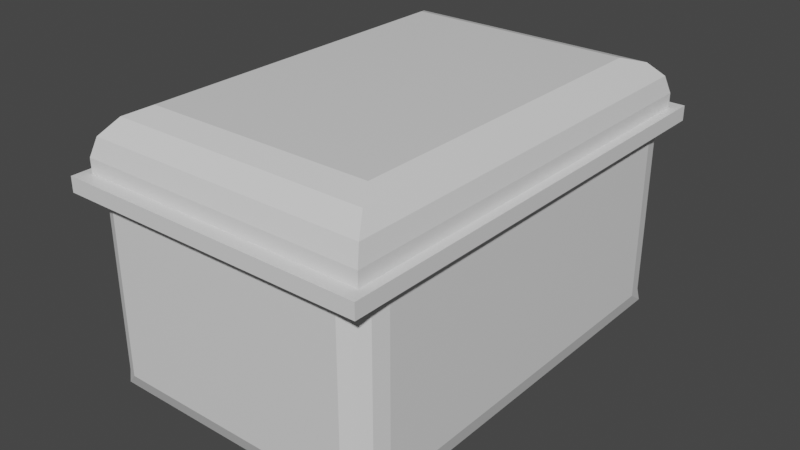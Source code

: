 # Source: Grape_box.blend  (saved by Blender 2.82.7; exported with 4.5.12 LTS)
import bpy
from mathutils import Matrix  # noqa: F401  (used for matrix-valued properties, if any)

bpy.ops.wm.read_factory_settings(use_empty=True)
scene = bpy.context.scene
scene.name = 'Scene'

# ---- collections
col_collection = bpy.data.collections.new('Collection'); scene.collection.children.link(col_collection)

# ---- materials (node trees are filled in below, after node groups)
mat_material = bpy.data.materials.new('Material')
mat_material.alpha_threshold = 0.0
mat_material.use_transparent_shadow = False
mat_material.line_color = (0.0, 0.0, 0.0, 1.0)

# ---- material node trees
mat_material.use_nodes = True; mat_material.node_tree.nodes.clear()
_N = mat_material.node_tree.nodes; _L = mat_material.node_tree.links
n0 = _N.new('ShaderNodeOutputMaterial'); n0.name = 'Material Output'; n0.location = (300, 300)
n1 = _N.new('ShaderNodeBsdfPrincipled'); n1.name = 'Principled BSDF'; n1.location = (10, 300)
n1.distribution = 'GGX'
n1.subsurface_method = 'BURLEY'
n1.inputs[2].default_value = 0.4
n1.inputs[3].default_value = 1.45
n1.inputs[27].default_value = (0.0, 0.0, 0.0, 1.0)
n1.inputs[28].default_value = 1.0
_L.new(n1.outputs[0], n0.inputs[0])
n0.is_active_output = True

# ---- world
world_world = bpy.data.worlds.new('World'); scene.world = world_world
world_world.use_nodes = True; world_world.node_tree.nodes.clear()
_N = world_world.node_tree.nodes; _L = world_world.node_tree.links
n0 = _N.new('ShaderNodeOutputWorld'); n0.name = 'World Output'; n0.location = (300, 300)
n1 = _N.new('ShaderNodeBackground'); n1.name = 'Background'; n1.location = (10, 300)
n1.inputs[0].default_value = (0.05088, 0.05088, 0.05088, 1.0)
_L.new(n1.outputs[0], n0.inputs[0])
n0.is_active_output = True
world_world.color = (0.05088, 0.05088, 0.05088)
world_world.use_sun_shadow = False
world_world.sun_shadow_jitter_overblur = 0.0

# ---- meshes
me_cube = bpy.data.meshes.new('Cube')
me_cube.from_pydata([(0.7881, 0.9161, -1.182), (1.0, 0.6436, -1.5), (0.894, 0.8675, -1.341), (0.9716, 0.7645, -1.457), (0.7881, 0.9161, 1.182), (1.0, 0.6436, 1.5), (0.894, 0.8675, 1.341), (0.9716, 0.7645, 1.457), (-0.7881, 0.9161, -1.182), (-1.0, 0.6436, -1.5), (-0.894, 0.8675, -1.341), (-0.9716, 0.7645, -1.457), (-0.7881, 0.9161, 1.182), (-1.0, 0.6436, 1.5), (-0.894, 0.8675, 1.341), (-0.9716, 0.7645, 1.457), (0.76, -1.0, -1.14), (0.9678, -0.88, -1.452), (0.88, -0.9679, -1.32), (0.76, -1.0, 1.14), (0.88, -0.9678, 1.32), (0.9678, -0.88, 1.452), (-0.76, -1.0, -1.14), (-0.9678, -0.88, -1.452), (-0.88, -0.9679, -1.32), (-0.76, -1.0, 1.14), (-0.88, -0.9678, 1.32), (-0.9678, -0.88, 1.452), (1.0, 0.5456, 1.5), (1.0, 0.5456, -1.5), (-1.0, 0.5456, 1.5), (-1.0, 0.5456, -1.5), (1.064, 0.5456, 1.596), (1.064, 0.4431, 1.596), (-1.064, 0.4431, 1.596), (-1.064, 0.4431, -1.596), (1.064, 0.4431, -1.596), (1.064, 0.5456, -1.596), (-1.064, 0.5456, 1.596), (-1.064, 0.5456, -1.596), (-0.85, 0.4431, -1.5), (-1.0, 0.4431, -1.275), (-1.064, 0.4431, -1.596), (-0.925, 0.4431, -1.47), (-0.9799, 0.4431, -1.388), (-1.0, -0.76, -1.275), (-0.85, -0.76, -1.5), (-0.9679, -0.88, -1.452), (-0.9799, -0.76, -1.387), (-0.925, -0.76, -1.47), (-1.0, 0.4431, 1.275), (-0.85, 0.4431, 1.5), (-1.064, 0.4431, 1.596), (-0.9799, 0.4431, 1.387), (-0.925, 0.4431, 1.47), (-0.85, -0.76, 1.5), (-1.0, -0.76, 1.275), (-0.9679, -0.8799, 1.452), (-0.925, -0.76, 1.47), (-0.9799, -0.76, 1.388), (0.85, 0.4431, 1.5), (1.0, 0.4431, 1.275), (1.064, 0.4431, 1.596), (0.925, 0.4431, 1.47), (0.9799, 0.4431, 1.387), (1.0, -0.76, 1.275), (0.85, -0.76, 1.5), (0.9679, -0.8799, 1.452), (0.9799, -0.76, 1.388), (0.925, -0.76, 1.47), (1.0, 0.4431, -1.275), (0.85, 0.4431, -1.5), (1.064, 0.4431, -1.596), (0.9799, 0.4431, -1.388), (0.925, 0.4431, -1.47), (0.85, -0.76, -1.5), (1.0, -0.76, -1.275), (0.9679, -0.88, -1.452), (0.925, -0.76, -1.47), (0.9799, -0.76, -1.387)], [], [(30, 13, 9, 31), (29, 1, 5, 28), (0, 8, 12, 4), (28, 5, 13, 30), (4, 12, 14, 6), (6, 14, 15, 7), (7, 15, 13, 5), (0, 4, 6, 2), (2, 6, 7, 3), (3, 7, 5, 1), (12, 8, 10, 14), (14, 10, 11, 15), (15, 11, 9, 13), (8, 0, 2, 10), (10, 2, 3, 11), (11, 3, 1, 9), (22, 16, 19, 25), (22, 25, 26, 24), (24, 26, 27, 23), (16, 22, 24, 18), (18, 24, 23, 17), (25, 19, 20, 26), (26, 20, 21, 27), (23, 27, 57, 56, 45, 47), (19, 16, 18, 20), (20, 18, 17, 21), (27, 21, 67, 66, 55, 57), (31, 9, 1, 29), (42, 41, 50, 52, 34, 35), (52, 51, 60, 62, 33, 34), (76, 70, 61, 65), (21, 17, 77, 76, 65, 67), (31, 29, 37, 39), (29, 28, 32, 37), (35, 39, 37, 36), (33, 32, 38, 34), (36, 37, 32, 33), (34, 38, 39, 35), (30, 31, 39, 38), (28, 30, 38, 32), (17, 23, 47, 46, 75, 77), (62, 61, 70, 72, 36, 33), (40, 43, 42), (43, 44, 42), (44, 41, 42), (45, 48, 47), (48, 49, 47), (49, 46, 47), (45, 41, 44, 48), (48, 44, 43, 49), (49, 43, 40, 46), (56, 50, 41, 45), (50, 53, 52), (53, 54, 52), (54, 51, 52), (55, 58, 57), (58, 59, 57), (59, 56, 57), (50, 56, 59, 53), (53, 59, 58, 54), (54, 58, 55, 51), (66, 60, 51, 55), (60, 63, 62), (63, 64, 62), (64, 61, 62), (65, 68, 67), (68, 69, 67), (69, 66, 67), (60, 66, 69, 63), (63, 69, 68, 64), (64, 68, 65, 61), (72, 71, 40, 42, 35, 36), (70, 73, 72), (73, 74, 72), (74, 71, 72), (75, 78, 77), (78, 79, 77), (79, 76, 77), (70, 76, 79, 73), (73, 79, 78, 74), (74, 78, 75, 71), (46, 40, 71, 75)])
_uv = me_cube.uv_layers.new(name='UVMap')
_uv.uv.foreach_set('vector', [0.3751, 0.5734, 0.3751, 0.585, 0.01949, 0.585, 0.01949, 0.5734, 0.6493, 0.7946, 0.6493, 0.8057, 0.311, 0.8057, 0.311, 0.7946, 0.9512, 0.7652, 0.738, 0.7652, 0.738, 0.4453, 0.9512, 0.4453, 0.6622, 0.5756, 0.6622, 0.5875, 0.4204, 0.5875, 0.4204, 0.5756, 0.9512, 0.4453, 0.738, 0.4453, 0.7236, 0.4238, 0.9656, 0.4238, 0.9656, 0.4238, 0.7236, 0.4238, 0.7131, 0.408, 0.9761, 0.408, 0.6588, 0.6021, 0.4238, 0.6021, 0.4204, 0.5875, 0.6622, 0.5875, 0.9512, 0.7652, 0.9512, 0.4453, 0.9656, 0.4238, 0.9656, 0.7867, 0.9656, 0.7867, 0.9656, 0.4238, 0.9761, 0.408, 0.9761, 0.8025, 0.6445, 0.8193, 0.3158, 0.8193, 0.311, 0.8057, 0.6493, 0.8057, 0.738, 0.4453, 0.738, 0.7652, 0.7236, 0.7867, 0.7236, 0.4238, 0.7236, 0.4238, 0.7236, 0.7867, 0.7131, 0.8025, 0.7131, 0.408, 0.3701, 0.5994, 0.02454, 0.5994, 0.01949, 0.585, 0.3751, 0.585, 0.738, 0.7652, 0.9512, 0.7652, 0.9656, 0.7867, 0.7236, 0.7867, 0.7236, 0.7867, 0.9656, 0.7867, 0.9761, 0.8025, 0.7131, 0.8025, 0.2698, 0.8211, 0.03555, 0.8211, 0.03213, 0.8066, 0.2732, 0.8066, 0.6779, 0.1313, 0.6779, 0.337, 0.3694, 0.337, 0.3694, 0.1313, 0.6779, 0.1313, 0.3694, 0.1313, 0.3451, 0.1151, 0.7023, 0.1151, 0.04083, 0.394, 0.3538, 0.394, 0.3694, 0.4044, 0.02521, 0.4044, 0.6779, 0.337, 0.6779, 0.1313, 0.7023, 0.1151, 0.7023, 0.3532, 0.04659, 0.6123, 0.2587, 0.6123, 0.2693, 0.6229, 0.03601, 0.6229, 0.3694, 0.1313, 0.3694, 0.337, 0.3451, 0.3532, 0.3451, 0.1151, 0.4349, 0.3927, 0.6477, 0.3927, 0.6583, 0.4033, 0.4243, 0.4033, 0.02521, 0.4044, 0.3694, 0.4044, 0.3694, 0.4044, 0.3485, 0.4186, 0.04617, 0.4186, 0.02521, 0.4044, 0.3694, 0.337, 0.6779, 0.337, 0.7023, 0.3532, 0.3451, 0.3532, 0.3313, 0.624, 0.629, 0.624, 0.6439, 0.6339, 0.3165, 0.6339, 0.4243, 0.4033, 0.6583, 0.4033, 0.6583, 0.4033, 0.6441, 0.4178, 0.4385, 0.4178, 0.4243, 0.4033, 0.2732, 0.7948, 0.2732, 0.8066, 0.03213, 0.8066, 0.03213, 0.7948, 0.008133, 0.5612, 0.04617, 0.5612, 0.3485, 0.5612, 0.3865, 0.5612, 0.3865, 0.5612, 0.008126, 0.5612, 0.4127, 0.5633, 0.4385, 0.5633, 0.6441, 0.5633, 0.6699, 0.5633, 0.6699, 0.5633, 0.4127, 0.5633, 0.6239, 0.6474, 0.6239, 0.7831, 0.3364, 0.7831, 0.3364, 0.6474, 0.3165, 0.6339, 0.6439, 0.6339, 0.6439, 0.6339, 0.6239, 0.6474, 0.3364, 0.6474, 0.3165, 0.6339, 0.7093, 0.8082, 0.9799, 0.8082, 0.9886, 0.8212, 0.7007, 0.8212, 0.9799, 0.8082, 0.9799, 0.4023, 0.9886, 0.3893, 0.9886, 0.8212, 0.2809, 0.7824, 0.2809, 0.7948, 0.02443, 0.7948, 0.02443, 0.7824, 0.6699, 0.5633, 0.6699, 0.5756, 0.4127, 0.5756, 0.4127, 0.5633, 0.6601, 0.7831, 0.6601, 0.7946, 0.3002, 0.7946, 0.3002, 0.7831, 0.3865, 0.5612, 0.3865, 0.5734, 0.008126, 0.5734, 0.008126, 0.5612, 0.7093, 0.4023, 0.7093, 0.8082, 0.7007, 0.8212, 0.7007, 0.3893, 0.9799, 0.4023, 0.7093, 0.4023, 0.7007, 0.3893, 0.9886, 0.3893, 0.03601, 0.6229, 0.2693, 0.6229, 0.2693, 0.6229, 0.2551, 0.6374, 0.05021, 0.6374, 0.036, 0.6229, 0.3002, 0.7831, 0.3364, 0.7831, 0.6239, 0.7831, 0.6601, 0.7831, 0.6601, 0.7831, 0.3002, 0.7831, 0.2551, 0.7824, 0.2641, 0.7824, 0.2809, 0.7824, 0.02307, 0.5612, 0.03283, 0.5612, 0.008133, 0.5612, 0.03283, 0.5612, 0.04617, 0.5612, 0.008133, 0.5612, 0.04617, 0.4186, 0.03283, 0.4186, 0.02521, 0.4044, 0.03283, 0.4186, 0.02307, 0.4186, 0.02521, 0.4044, 0.2641, 0.6374, 0.2551, 0.6374, 0.2693, 0.6229, 0.04617, 0.4186, 0.04617, 0.5612, 0.03283, 0.5612, 0.03283, 0.4186, 0.03283, 0.4186, 0.03283, 0.5612, 0.02307, 0.5612, 0.02307, 0.4186, 0.2641, 0.6374, 0.2641, 0.7824, 0.2551, 0.7824, 0.2551, 0.6374, 0.3485, 0.4186, 0.3485, 0.5612, 0.04617, 0.5612, 0.04617, 0.4186, 0.3485, 0.5612, 0.3618, 0.5612, 0.3865, 0.5612, 0.4228, 0.5633, 0.4295, 0.5633, 0.4127, 0.5633, 0.4295, 0.5633, 0.4385, 0.5633, 0.4127, 0.5633, 0.4385, 0.4178, 0.4295, 0.4178, 0.4243, 0.4033, 0.4295, 0.4178, 0.4228, 0.4178, 0.4243, 0.4033, 0.3618, 0.4186, 0.3485, 0.4186, 0.3694, 0.4044, 0.3485, 0.5612, 0.3485, 0.4186, 0.3618, 0.4186, 0.3618, 0.5612, 0.4228, 0.5633, 0.4228, 0.4178, 0.4295, 0.4178, 0.4295, 0.5633, 0.4295, 0.5633, 0.4295, 0.4178, 0.4385, 0.4178, 0.4385, 0.5633, 0.6441, 0.4178, 0.6441, 0.5633, 0.4385, 0.5633, 0.4385, 0.4178, 0.6441, 0.5633, 0.6531, 0.5633, 0.6699, 0.5633, 0.3144, 0.7831, 0.3237, 0.7831, 0.3002, 0.7831, 0.3237, 0.7831, 0.3364, 0.7831, 0.3002, 0.7831, 0.3364, 0.6474, 0.3237, 0.6474, 0.3165, 0.6339, 0.3237, 0.6474, 0.3144, 0.6474, 0.3165, 0.6339, 0.6531, 0.4178, 0.6441, 0.4178, 0.6583, 0.4033, 0.6441, 0.5633, 0.6441, 0.4178, 0.6531, 0.4178, 0.6531, 0.5633, 0.3144, 0.7831, 0.3144, 0.6474, 0.3237, 0.6474, 0.3237, 0.7831, 0.3237, 0.7831, 0.3237, 0.6474, 0.3364, 0.6474, 0.3364, 0.7831, 0.02443, 0.7824, 0.05021, 0.7824, 0.2551, 0.7824, 0.2809, 0.7824, 0.2809, 0.7824, 0.02443, 0.7824, 0.6239, 0.7831, 0.6366, 0.7831, 0.6601, 0.7831, 0.03455, 0.7824, 0.04117, 0.7824, 0.02443, 0.7824, 0.04117, 0.7824, 0.05021, 0.7824, 0.02443, 0.7824, 0.05021, 0.6374, 0.04117, 0.6374, 0.036, 0.6229, 0.04117, 0.6374, 0.03455, 0.6374, 0.036, 0.6229, 0.6366, 0.6474, 0.6239, 0.6474, 0.6439, 0.6339, 0.6239, 0.7831, 0.6239, 0.6474, 0.6366, 0.6474, 0.6366, 0.7831, 0.03455, 0.7824, 0.03455, 0.6374, 0.04117, 0.6374, 0.04117, 0.7824, 0.04117, 0.7824, 0.04117, 0.6374, 0.05021, 0.6374, 0.05021, 0.7824, 0.2551, 0.6374, 0.2551, 0.7824, 0.05021, 0.7824, 0.05021, 0.6374])
me_cube.materials.append(mat_material)
me_cube.use_remesh_preserve_volume = False
me_cube.use_remesh_preserve_attributes = False
me_cube.use_mirror_vertex_groups = False
me_cube.update()

# ---- objects
ob_cube = bpy.data.objects.new('Cube', me_cube)

# ---- transforms, parenting, visibility, modifiers, constraints
ob_cube.location = (0.0, 0.0, 0.0)
ob_cube.rotation_euler = (1.571, -0.0, 0.0)
ob_cube.lock_rotations_4d = False
ob_cube.empty_display_type = 'ARROWS'
ob_cube.lineart.crease_threshold = 0.0

# ---- collection membership
col_collection.objects.link(ob_cube)

# ---- scene / render settings (as saved in the file)
scene.frame_start = 1; scene.frame_end = 250; scene.frame_set(1)
scene.render.engine = 'BLENDER_EEVEE_NEXT'
scene.cycles.use_denoising = False
scene.cycles.samples = 128
scene.cycles.sampling_pattern = 'TABULATED_SOBOL'
scene.cycles.use_adaptive_sampling = False
scene.cycles.use_light_tree = False
scene.view_settings.view_transform = 'Filmic'
bpy.context.view_layer.update()

# ---- added for rendering (the .blend has no active camera and no usable light): camera, sun
cam_auto = bpy.data.cameras.new('AutoCamera')
cam_auto.lens = 50.0
cam_auto.sensor_width = 36.0
cam_auto.clip_end = 1000.0
ob_auto_camera = bpy.data.objects.new('AutoCamera', cam_auto)
scene.collection.objects.link(ob_auto_camera)
ob_auto_camera.location = (3.96732, -4.76078, 3.1319)
ob_auto_camera.rotation_euler = (1.09748, -7.21219e-08, 0.694738)
scene.camera = ob_auto_camera
light_auto_sun = bpy.data.lights.new('AutoSun', 'SUN')
light_auto_sun.energy = 3.0
light_auto_sun.angle = 0.0523599
ob_auto_sun = bpy.data.objects.new('AutoSun', light_auto_sun)
scene.collection.objects.link(ob_auto_sun)
ob_auto_sun.rotation_euler = (0.872665, 0.174533, 0.523599)
bpy.context.view_layer.update()
